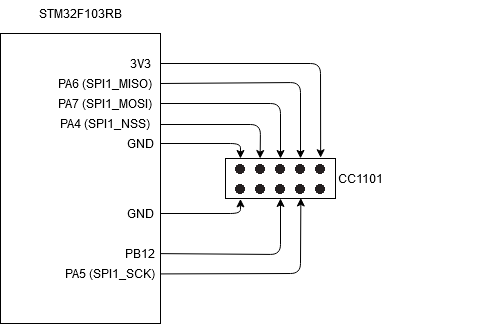

The diagram above was exported from draw.io. Its source (the exported page's mxGraphModel, read from the mxfile embedded in the PNG):
<mxGraphModel dx="677" dy="363" grid="1" gridSize="10" guides="1" tooltips="1" connect="1" arrows="1" fold="1" page="1" pageScale="1" pageWidth="850" pageHeight="1100" math="0" shadow="0">
  <root>
    <mxCell id="0" />
    <mxCell id="1" parent="0" />
    <mxCell id="6G38Z2856f_yiEu6_pl8-1" value="" style="rounded=0;whiteSpace=wrap;html=1;" vertex="1" parent="1">
      <mxGeometry x="120" y="200" width="160" height="200" as="geometry" />
    </mxCell>
    <mxCell id="6G38Z2856f_yiEu6_pl8-2" value="STM32F103RB" style="text;html=1;strokeColor=none;fillColor=none;align=center;verticalAlign=middle;whiteSpace=wrap;rounded=0;" vertex="1" parent="1">
      <mxGeometry x="180" y="170" width="40" height="20" as="geometry" />
    </mxCell>
    <mxCell id="6G38Z2856f_yiEu6_pl8-3" value="" style="rounded=0;whiteSpace=wrap;html=1;" vertex="1" parent="1">
      <mxGeometry x="460" y="200" width="160" height="200" as="geometry" />
    </mxCell>
    <mxCell id="6G38Z2856f_yiEu6_pl8-4" value="QUECTEL BC92" style="text;html=1;strokeColor=none;fillColor=none;align=center;verticalAlign=middle;whiteSpace=wrap;rounded=0;" vertex="1" parent="1">
      <mxGeometry x="475" y="170" width="110" height="20" as="geometry" />
    </mxCell>
    <mxCell id="6G38Z2856f_yiEu6_pl8-5" value="" style="endArrow=classic;html=1;exitX=1;exitY=0.25;exitDx=0;exitDy=0;" edge="1" parent="1">
      <mxGeometry width="50" height="50" relative="1" as="geometry">
        <mxPoint x="280" y="335" as="sourcePoint" />
        <mxPoint x="349" y="335" as="targetPoint" />
      </mxGeometry>
    </mxCell>
    <mxCell id="6G38Z2856f_yiEu6_pl8-7" value="" style="rounded=0;whiteSpace=wrap;html=1;" vertex="1" parent="1">
      <mxGeometry x="350" y="240" width="40" height="110" as="geometry" />
    </mxCell>
    <mxCell id="6G38Z2856f_yiEu6_pl8-9" value="" style="endArrow=classic;html=1;exitX=-0.008;exitY=0.634;exitDx=0;exitDy=0;exitPerimeter=0;" edge="1" parent="1">
      <mxGeometry width="50" height="50" relative="1" as="geometry">
        <mxPoint x="349.67999999999995" y="314.74" as="sourcePoint" />
        <mxPoint x="280.0000000000001" y="315" as="targetPoint" />
      </mxGeometry>
    </mxCell>
    <mxCell id="6G38Z2856f_yiEu6_pl8-10" value="" style="endArrow=classic;html=1;exitX=1.004;exitY=0.269;exitDx=0;exitDy=0;entryX=-0.019;entryY=0.125;entryDx=0;entryDy=0;entryPerimeter=0;exitPerimeter=0;" edge="1" parent="1" source="6G38Z2856f_yiEu6_pl8-1" target="6G38Z2856f_yiEu6_pl8-7">
      <mxGeometry width="50" height="50" relative="1" as="geometry">
        <mxPoint x="280" y="250" as="sourcePoint" />
        <mxPoint x="340.0000000000001" y="250" as="targetPoint" />
      </mxGeometry>
    </mxCell>
    <mxCell id="6G38Z2856f_yiEu6_pl8-11" value="" style="endArrow=classic;html=1;exitX=1;exitY=0.25;exitDx=0;exitDy=0;entryX=-0.031;entryY=0.268;entryDx=0;entryDy=0;entryPerimeter=0;" edge="1" parent="1">
      <mxGeometry width="50" height="50" relative="1" as="geometry">
        <mxPoint x="280" y="275" as="sourcePoint" />
        <mxPoint x="348.76" y="274.48" as="targetPoint" />
      </mxGeometry>
    </mxCell>
    <mxCell id="6G38Z2856f_yiEu6_pl8-12" value="" style="endArrow=classic;html=1;exitX=1;exitY=0.25;exitDx=0;exitDy=0;entryX=0.004;entryY=0.45;entryDx=0;entryDy=0;entryPerimeter=0;" edge="1" parent="1">
      <mxGeometry width="50" height="50" relative="1" as="geometry">
        <mxPoint x="280" y="294.76" as="sourcePoint" />
        <mxPoint x="350.15999999999997" y="294.5" as="targetPoint" />
      </mxGeometry>
    </mxCell>
    <mxCell id="6G38Z2856f_yiEu6_pl8-13" value="JUMPERS" style="text;html=1;strokeColor=none;fillColor=none;align=center;verticalAlign=middle;whiteSpace=wrap;rounded=0;" vertex="1" parent="1">
      <mxGeometry x="350" y="220" width="40" height="20" as="geometry" />
    </mxCell>
    <mxCell id="6G38Z2856f_yiEu6_pl8-14" value="" style="endArrow=classic;html=1;" edge="1" parent="1">
      <mxGeometry width="50" height="50" relative="1" as="geometry">
        <mxPoint x="390" y="254" as="sourcePoint" />
        <mxPoint x="460.0000000000001" y="254" as="targetPoint" />
      </mxGeometry>
    </mxCell>
    <mxCell id="6G38Z2856f_yiEu6_pl8-15" value="" style="endArrow=classic;html=1;exitX=1;exitY=0.25;exitDx=0;exitDy=0;entryX=-0.005;entryY=0.349;entryDx=0;entryDy=0;entryPerimeter=0;" edge="1" parent="1">
      <mxGeometry width="50" height="50" relative="1" as="geometry">
        <mxPoint x="390" y="275" as="sourcePoint" />
        <mxPoint x="459.19999999999993" y="274.79999999999995" as="targetPoint" />
      </mxGeometry>
    </mxCell>
    <mxCell id="6G38Z2856f_yiEu6_pl8-16" value="" style="endArrow=classic;html=1;exitX=1;exitY=0.25;exitDx=0;exitDy=0;entryX=-0.009;entryY=0.448;entryDx=0;entryDy=0;entryPerimeter=0;" edge="1" parent="1">
      <mxGeometry width="50" height="50" relative="1" as="geometry">
        <mxPoint x="390" y="294.76" as="sourcePoint" />
        <mxPoint x="458.55999999999995" y="294.59999999999997" as="targetPoint" />
      </mxGeometry>
    </mxCell>
    <mxCell id="6G38Z2856f_yiEu6_pl8-17" value="" style="endArrow=classic;html=1;exitX=0.998;exitY=0.862;exitDx=0;exitDy=0;entryX=-0.003;entryY=0.677;entryDx=0;entryDy=0;entryPerimeter=0;exitPerimeter=0;" edge="1" parent="1" source="6G38Z2856f_yiEu6_pl8-7" target="6G38Z2856f_yiEu6_pl8-3">
      <mxGeometry width="50" height="50" relative="1" as="geometry">
        <mxPoint x="390" y="330" as="sourcePoint" />
        <mxPoint x="450" y="330" as="targetPoint" />
      </mxGeometry>
    </mxCell>
    <mxCell id="6G38Z2856f_yiEu6_pl8-18" value="" style="endArrow=classic;html=1;exitX=-0.006;exitY=0.55;exitDx=0;exitDy=0;exitPerimeter=0;" edge="1" parent="1">
      <mxGeometry width="50" height="50" relative="1" as="geometry">
        <mxPoint x="459.03999999999996" y="315" as="sourcePoint" />
        <mxPoint x="390.0000000000001" y="315" as="targetPoint" />
      </mxGeometry>
    </mxCell>
    <mxCell id="6G38Z2856f_yiEu6_pl8-20" value="" style="shape=image;html=1;verticalAlign=top;verticalLabelPosition=bottom;labelBackgroundColor=#ffffff;imageAspect=0;aspect=fixed;image=https://cdn2.iconfinder.com/data/icons/pinpoint-interface/48/dot-2-128.png" vertex="1" parent="1">
      <mxGeometry x="355" y="250" width="10" height="10" as="geometry" />
    </mxCell>
    <mxCell id="6G38Z2856f_yiEu6_pl8-21" value="" style="shape=image;html=1;verticalAlign=top;verticalLabelPosition=bottom;labelBackgroundColor=#ffffff;imageAspect=0;aspect=fixed;image=https://cdn2.iconfinder.com/data/icons/pinpoint-interface/48/dot-2-128.png" vertex="1" parent="1">
      <mxGeometry x="355" y="270" width="10" height="10" as="geometry" />
    </mxCell>
    <mxCell id="6G38Z2856f_yiEu6_pl8-22" value="" style="shape=image;html=1;verticalAlign=top;verticalLabelPosition=bottom;labelBackgroundColor=#ffffff;imageAspect=0;aspect=fixed;image=https://cdn2.iconfinder.com/data/icons/pinpoint-interface/48/dot-2-128.png" vertex="1" parent="1">
      <mxGeometry x="355" y="290" width="10" height="10" as="geometry" />
    </mxCell>
    <mxCell id="6G38Z2856f_yiEu6_pl8-23" value="" style="shape=image;html=1;verticalAlign=top;verticalLabelPosition=bottom;labelBackgroundColor=#ffffff;imageAspect=0;aspect=fixed;image=https://cdn2.iconfinder.com/data/icons/pinpoint-interface/48/dot-2-128.png" vertex="1" parent="1">
      <mxGeometry x="355" y="310" width="10" height="10" as="geometry" />
    </mxCell>
    <mxCell id="6G38Z2856f_yiEu6_pl8-24" value="" style="shape=image;html=1;verticalAlign=top;verticalLabelPosition=bottom;labelBackgroundColor=#ffffff;imageAspect=0;aspect=fixed;image=https://cdn2.iconfinder.com/data/icons/pinpoint-interface/48/dot-2-128.png" vertex="1" parent="1">
      <mxGeometry x="355" y="330" width="10" height="10" as="geometry" />
    </mxCell>
    <mxCell id="6G38Z2856f_yiEu6_pl8-25" value="" style="shape=image;html=1;verticalAlign=top;verticalLabelPosition=bottom;labelBackgroundColor=#ffffff;imageAspect=0;aspect=fixed;image=https://cdn2.iconfinder.com/data/icons/pinpoint-interface/48/dot-2-128.png" vertex="1" parent="1">
      <mxGeometry x="375" y="250" width="10" height="10" as="geometry" />
    </mxCell>
    <mxCell id="6G38Z2856f_yiEu6_pl8-26" value="" style="shape=image;html=1;verticalAlign=top;verticalLabelPosition=bottom;labelBackgroundColor=#ffffff;imageAspect=0;aspect=fixed;image=https://cdn2.iconfinder.com/data/icons/pinpoint-interface/48/dot-2-128.png" vertex="1" parent="1">
      <mxGeometry x="375" y="270" width="10" height="10" as="geometry" />
    </mxCell>
    <mxCell id="6G38Z2856f_yiEu6_pl8-27" value="" style="shape=image;html=1;verticalAlign=top;verticalLabelPosition=bottom;labelBackgroundColor=#ffffff;imageAspect=0;aspect=fixed;image=https://cdn2.iconfinder.com/data/icons/pinpoint-interface/48/dot-2-128.png" vertex="1" parent="1">
      <mxGeometry x="375" y="290" width="10" height="10" as="geometry" />
    </mxCell>
    <mxCell id="6G38Z2856f_yiEu6_pl8-28" value="" style="shape=image;html=1;verticalAlign=top;verticalLabelPosition=bottom;labelBackgroundColor=#ffffff;imageAspect=0;aspect=fixed;image=https://cdn2.iconfinder.com/data/icons/pinpoint-interface/48/dot-2-128.png" vertex="1" parent="1">
      <mxGeometry x="375" y="310" width="10" height="10" as="geometry" />
    </mxCell>
    <mxCell id="6G38Z2856f_yiEu6_pl8-29" value="" style="shape=image;html=1;verticalAlign=top;verticalLabelPosition=bottom;labelBackgroundColor=#ffffff;imageAspect=0;aspect=fixed;image=https://cdn2.iconfinder.com/data/icons/pinpoint-interface/48/dot-2-128.png" vertex="1" parent="1">
      <mxGeometry x="375" y="330" width="10" height="10" as="geometry" />
    </mxCell>
    <mxCell id="6G38Z2856f_yiEu6_pl8-37" value="PC4" style="text;html=1;strokeColor=none;fillColor=none;align=center;verticalAlign=middle;whiteSpace=wrap;rounded=0;" vertex="1" parent="1">
      <mxGeometry x="230" y="245" width="40" height="20" as="geometry" />
    </mxCell>
    <mxCell id="6G38Z2856f_yiEu6_pl8-38" value="PC5" style="text;html=1;strokeColor=none;fillColor=none;align=center;verticalAlign=middle;whiteSpace=wrap;rounded=0;" vertex="1" parent="1">
      <mxGeometry x="230" y="265" width="40" height="20" as="geometry" />
    </mxCell>
    <mxCell id="6G38Z2856f_yiEu6_pl8-39" value="PB1" style="text;html=1;strokeColor=none;fillColor=none;align=center;verticalAlign=middle;whiteSpace=wrap;rounded=0;" vertex="1" parent="1">
      <mxGeometry x="230" y="285" width="40" height="20" as="geometry" />
    </mxCell>
    <mxCell id="6G38Z2856f_yiEu6_pl8-40" value="USART1_RX (PB11)" style="text;html=1;strokeColor=none;fillColor=none;align=center;verticalAlign=middle;whiteSpace=wrap;rounded=0;" vertex="1" parent="1">
      <mxGeometry x="150" y="305" width="120" height="20" as="geometry" />
    </mxCell>
    <mxCell id="6G38Z2856f_yiEu6_pl8-41" value="USART1_TX (PB10)" style="text;html=1;strokeColor=none;fillColor=none;align=center;verticalAlign=middle;whiteSpace=wrap;rounded=0;" vertex="1" parent="1">
      <mxGeometry x="150" y="325" width="120" height="20" as="geometry" />
    </mxCell>
    <mxCell id="6G38Z2856f_yiEu6_pl8-42" value="PSM_EINT" style="text;html=1;strokeColor=none;fillColor=none;align=center;verticalAlign=middle;whiteSpace=wrap;rounded=0;" vertex="1" parent="1">
      <mxGeometry x="475" y="245" width="40" height="20" as="geometry" />
    </mxCell>
    <mxCell id="6G38Z2856f_yiEu6_pl8-43" value="PWRKEY" style="text;html=1;strokeColor=none;fillColor=none;align=center;verticalAlign=middle;whiteSpace=wrap;rounded=0;" vertex="1" parent="1">
      <mxGeometry x="475" y="265" width="40" height="20" as="geometry" />
    </mxCell>
    <mxCell id="6G38Z2856f_yiEu6_pl8-44" value="RESET" style="text;html=1;strokeColor=none;fillColor=none;align=center;verticalAlign=middle;whiteSpace=wrap;rounded=0;" vertex="1" parent="1">
      <mxGeometry x="475" y="285" width="40" height="20" as="geometry" />
    </mxCell>
    <mxCell id="6G38Z2856f_yiEu6_pl8-45" value="TXD" style="text;html=1;strokeColor=none;fillColor=none;align=center;verticalAlign=middle;whiteSpace=wrap;rounded=0;" vertex="1" parent="1">
      <mxGeometry x="475" y="305" width="40" height="20" as="geometry" />
    </mxCell>
    <mxCell id="6G38Z2856f_yiEu6_pl8-46" value="RXD" style="text;html=1;strokeColor=none;fillColor=none;align=center;verticalAlign=middle;whiteSpace=wrap;rounded=0;" vertex="1" parent="1">
      <mxGeometry x="475" y="325" width="40" height="20" as="geometry" />
    </mxCell>
    <mxCell id="6G38Z2856f_yiEu6_pl8-49" value="" style="rounded=0;whiteSpace=wrap;html=1;" vertex="1" parent="1">
      <mxGeometry x="120" y="520" width="160" height="290" as="geometry" />
    </mxCell>
    <mxCell id="6G38Z2856f_yiEu6_pl8-50" value="STM32F103RB" style="text;html=1;strokeColor=none;fillColor=none;align=center;verticalAlign=middle;whiteSpace=wrap;rounded=0;" vertex="1" parent="1">
      <mxGeometry x="180" y="490" width="40" height="20" as="geometry" />
    </mxCell>
    <mxCell id="6G38Z2856f_yiEu6_pl8-51" value="3V3" style="text;html=1;strokeColor=none;fillColor=none;align=center;verticalAlign=middle;whiteSpace=wrap;rounded=0;" vertex="1" parent="1">
      <mxGeometry x="240" y="540" width="40" height="20" as="geometry" />
    </mxCell>
    <mxCell id="6G38Z2856f_yiEu6_pl8-68" value="" style="group;rotation=-90;" vertex="1" connectable="0" parent="1">
      <mxGeometry x="380" y="610" width="40" height="110" as="geometry" />
    </mxCell>
    <mxCell id="6G38Z2856f_yiEu6_pl8-56" value="" style="rounded=0;whiteSpace=wrap;html=1;rotation=-90;" vertex="1" parent="6G38Z2856f_yiEu6_pl8-68">
      <mxGeometry width="40" height="110" as="geometry" />
    </mxCell>
    <mxCell id="6G38Z2856f_yiEu6_pl8-58" value="" style="shape=image;html=1;verticalAlign=top;verticalLabelPosition=bottom;labelBackgroundColor=#ffffff;imageAspect=0;aspect=fixed;image=https://cdn2.iconfinder.com/data/icons/pinpoint-interface/48/dot-2-128.png;rotation=-90;" vertex="1" parent="6G38Z2856f_yiEu6_pl8-68">
      <mxGeometry x="-25" y="60" width="10" height="10" as="geometry" />
    </mxCell>
    <mxCell id="6G38Z2856f_yiEu6_pl8-59" value="" style="shape=image;html=1;verticalAlign=top;verticalLabelPosition=bottom;labelBackgroundColor=#ffffff;imageAspect=0;aspect=fixed;image=https://cdn2.iconfinder.com/data/icons/pinpoint-interface/48/dot-2-128.png;rotation=-90;" vertex="1" parent="6G38Z2856f_yiEu6_pl8-68">
      <mxGeometry x="-5" y="60" width="10" height="10" as="geometry" />
    </mxCell>
    <mxCell id="6G38Z2856f_yiEu6_pl8-60" value="" style="shape=image;html=1;verticalAlign=top;verticalLabelPosition=bottom;labelBackgroundColor=#ffffff;imageAspect=0;aspect=fixed;image=https://cdn2.iconfinder.com/data/icons/pinpoint-interface/48/dot-2-128.png;rotation=-90;" vertex="1" parent="6G38Z2856f_yiEu6_pl8-68">
      <mxGeometry x="15" y="60" width="10" height="10" as="geometry" />
    </mxCell>
    <mxCell id="6G38Z2856f_yiEu6_pl8-61" value="" style="shape=image;html=1;verticalAlign=top;verticalLabelPosition=bottom;labelBackgroundColor=#ffffff;imageAspect=0;aspect=fixed;image=https://cdn2.iconfinder.com/data/icons/pinpoint-interface/48/dot-2-128.png;rotation=-90;" vertex="1" parent="6G38Z2856f_yiEu6_pl8-68">
      <mxGeometry x="35" y="60" width="10" height="10" as="geometry" />
    </mxCell>
    <mxCell id="6G38Z2856f_yiEu6_pl8-62" value="" style="shape=image;html=1;verticalAlign=top;verticalLabelPosition=bottom;labelBackgroundColor=#ffffff;imageAspect=0;aspect=fixed;image=https://cdn2.iconfinder.com/data/icons/pinpoint-interface/48/dot-2-128.png;rotation=-90;" vertex="1" parent="6G38Z2856f_yiEu6_pl8-68">
      <mxGeometry x="55" y="60" width="10" height="10" as="geometry" />
    </mxCell>
    <mxCell id="6G38Z2856f_yiEu6_pl8-63" value="" style="shape=image;html=1;verticalAlign=top;verticalLabelPosition=bottom;labelBackgroundColor=#ffffff;imageAspect=0;aspect=fixed;image=https://cdn2.iconfinder.com/data/icons/pinpoint-interface/48/dot-2-128.png;rotation=-90;" vertex="1" parent="6G38Z2856f_yiEu6_pl8-68">
      <mxGeometry x="-25" y="40" width="10" height="10" as="geometry" />
    </mxCell>
    <mxCell id="6G38Z2856f_yiEu6_pl8-64" value="" style="shape=image;html=1;verticalAlign=top;verticalLabelPosition=bottom;labelBackgroundColor=#ffffff;imageAspect=0;aspect=fixed;image=https://cdn2.iconfinder.com/data/icons/pinpoint-interface/48/dot-2-128.png;rotation=-90;" vertex="1" parent="6G38Z2856f_yiEu6_pl8-68">
      <mxGeometry x="-5" y="40" width="10" height="10" as="geometry" />
    </mxCell>
    <mxCell id="6G38Z2856f_yiEu6_pl8-65" value="" style="shape=image;html=1;verticalAlign=top;verticalLabelPosition=bottom;labelBackgroundColor=#ffffff;imageAspect=0;aspect=fixed;image=https://cdn2.iconfinder.com/data/icons/pinpoint-interface/48/dot-2-128.png;rotation=-90;" vertex="1" parent="6G38Z2856f_yiEu6_pl8-68">
      <mxGeometry x="15" y="40" width="10" height="10" as="geometry" />
    </mxCell>
    <mxCell id="6G38Z2856f_yiEu6_pl8-66" value="" style="shape=image;html=1;verticalAlign=top;verticalLabelPosition=bottom;labelBackgroundColor=#ffffff;imageAspect=0;aspect=fixed;image=https://cdn2.iconfinder.com/data/icons/pinpoint-interface/48/dot-2-128.png;rotation=-90;" vertex="1" parent="6G38Z2856f_yiEu6_pl8-68">
      <mxGeometry x="35" y="40" width="10" height="10" as="geometry" />
    </mxCell>
    <mxCell id="6G38Z2856f_yiEu6_pl8-67" value="" style="shape=image;html=1;verticalAlign=top;verticalLabelPosition=bottom;labelBackgroundColor=#ffffff;imageAspect=0;aspect=fixed;image=https://cdn2.iconfinder.com/data/icons/pinpoint-interface/48/dot-2-128.png;rotation=-90;" vertex="1" parent="6G38Z2856f_yiEu6_pl8-68">
      <mxGeometry x="55" y="40" width="10" height="10" as="geometry" />
    </mxCell>
    <mxCell id="6G38Z2856f_yiEu6_pl8-69" value="" style="endArrow=classic;html=1;entryX=1;entryY=0.136;entryDx=0;entryDy=0;entryPerimeter=0;exitX=1;exitY=0.5;exitDx=0;exitDy=0;" edge="1" parent="1" source="6G38Z2856f_yiEu6_pl8-100" target="6G38Z2856f_yiEu6_pl8-56">
      <mxGeometry width="50" height="50" relative="1" as="geometry">
        <mxPoint x="280" y="605" as="sourcePoint" />
        <mxPoint x="410" y="540" as="targetPoint" />
        <Array as="points">
          <mxPoint x="360" y="630" />
        </Array>
      </mxGeometry>
    </mxCell>
    <mxCell id="6G38Z2856f_yiEu6_pl8-70" value="" style="endArrow=classic;html=1;entryX=0.999;entryY=0.315;entryDx=0;entryDy=0;entryPerimeter=0;" edge="1" parent="1" target="6G38Z2856f_yiEu6_pl8-56">
      <mxGeometry width="50" height="50" relative="1" as="geometry">
        <mxPoint x="280" y="611" as="sourcePoint" />
        <mxPoint x="379.99999999999994" y="625" as="targetPoint" />
        <Array as="points">
          <mxPoint x="380" y="611" />
        </Array>
      </mxGeometry>
    </mxCell>
    <mxCell id="6G38Z2856f_yiEu6_pl8-71" value="" style="endArrow=classic;html=1;entryX=1;entryY=0.5;entryDx=0;entryDy=0;exitX=1;exitY=0.5;exitDx=0;exitDy=0;" edge="1" parent="1" source="6G38Z2856f_yiEu6_pl8-98" target="6G38Z2856f_yiEu6_pl8-56">
      <mxGeometry width="50" height="50" relative="1" as="geometry">
        <mxPoint x="399.97999999999996" y="590" as="sourcePoint" />
        <mxPoint x="399.94" y="625" as="targetPoint" />
        <Array as="points">
          <mxPoint x="400" y="590" />
        </Array>
      </mxGeometry>
    </mxCell>
    <mxCell id="6G38Z2856f_yiEu6_pl8-72" value="" style="endArrow=classic;html=1;entryX=1.002;entryY=0.682;entryDx=0;entryDy=0;entryPerimeter=0;exitX=1;exitY=0.5;exitDx=0;exitDy=0;" edge="1" parent="1" source="6G38Z2856f_yiEu6_pl8-97" target="6G38Z2856f_yiEu6_pl8-56">
      <mxGeometry width="50" height="50" relative="1" as="geometry">
        <mxPoint x="420" y="580" as="sourcePoint" />
        <mxPoint x="420.00000000000006" y="625" as="targetPoint" />
        <Array as="points">
          <mxPoint x="420" y="569" />
        </Array>
      </mxGeometry>
    </mxCell>
    <mxCell id="6G38Z2856f_yiEu6_pl8-73" value="" style="endArrow=classic;html=1;entryX=1.019;entryY=0.865;entryDx=0;entryDy=0;entryPerimeter=0;" edge="1" parent="1" target="6G38Z2856f_yiEu6_pl8-56">
      <mxGeometry width="50" height="50" relative="1" as="geometry">
        <mxPoint x="280" y="550" as="sourcePoint" />
        <mxPoint x="440" y="625" as="targetPoint" />
        <Array as="points">
          <mxPoint x="440" y="550" />
        </Array>
      </mxGeometry>
    </mxCell>
    <mxCell id="6G38Z2856f_yiEu6_pl8-97" value="PA6 (SPI1_MISO)" style="text;html=1;strokeColor=none;fillColor=none;align=center;verticalAlign=middle;whiteSpace=wrap;rounded=0;" vertex="1" parent="1">
      <mxGeometry x="170" y="560" width="110" height="20" as="geometry" />
    </mxCell>
    <mxCell id="6G38Z2856f_yiEu6_pl8-98" value="PA7 (SPI1_MOSI)" style="text;html=1;strokeColor=none;fillColor=none;align=center;verticalAlign=middle;whiteSpace=wrap;rounded=0;" vertex="1" parent="1">
      <mxGeometry x="170" y="580" width="110" height="20" as="geometry" />
    </mxCell>
    <mxCell id="6G38Z2856f_yiEu6_pl8-99" value="PA4 (SPI1_NSS)" style="text;html=1;strokeColor=none;fillColor=none;align=center;verticalAlign=middle;whiteSpace=wrap;rounded=0;" vertex="1" parent="1">
      <mxGeometry x="170" y="600" width="110" height="20" as="geometry" />
    </mxCell>
    <mxCell id="6G38Z2856f_yiEu6_pl8-100" value="GND" style="text;html=1;strokeColor=none;fillColor=none;align=center;verticalAlign=middle;whiteSpace=wrap;rounded=0;" vertex="1" parent="1">
      <mxGeometry x="240" y="620" width="40" height="20" as="geometry" />
    </mxCell>
    <mxCell id="6G38Z2856f_yiEu6_pl8-101" value="" style="endArrow=classic;html=1;entryX=-0.01;entryY=0.136;entryDx=0;entryDy=0;entryPerimeter=0;exitX=1;exitY=0.5;exitDx=0;exitDy=0;" edge="1" parent="1" source="6G38Z2856f_yiEu6_pl8-107" target="6G38Z2856f_yiEu6_pl8-56">
      <mxGeometry width="50" height="50" relative="1" as="geometry">
        <mxPoint x="290" y="710" as="sourcePoint" />
        <mxPoint x="340" y="660" as="targetPoint" />
        <Array as="points">
          <mxPoint x="360" y="700" />
        </Array>
      </mxGeometry>
    </mxCell>
    <mxCell id="6G38Z2856f_yiEu6_pl8-103" value="" style="endArrow=classic;html=1;entryX=0;entryY=0.5;entryDx=0;entryDy=0;exitX=1;exitY=0.759;exitDx=0;exitDy=0;exitPerimeter=0;" edge="1" parent="1" source="6G38Z2856f_yiEu6_pl8-49" target="6G38Z2856f_yiEu6_pl8-56">
      <mxGeometry width="50" height="50" relative="1" as="geometry">
        <mxPoint x="290" y="740" as="sourcePoint" />
        <mxPoint x="400.0499999999998" y="710" as="targetPoint" />
        <Array as="points">
          <mxPoint x="400" y="741" />
        </Array>
      </mxGeometry>
    </mxCell>
    <mxCell id="6G38Z2856f_yiEu6_pl8-104" value="" style="endArrow=classic;html=1;entryX=0.013;entryY=0.685;entryDx=0;entryDy=0;entryPerimeter=0;exitX=1.003;exitY=0.829;exitDx=0;exitDy=0;exitPerimeter=0;" edge="1" parent="1" source="6G38Z2856f_yiEu6_pl8-49" target="6G38Z2856f_yiEu6_pl8-56">
      <mxGeometry width="50" height="50" relative="1" as="geometry">
        <mxPoint x="290" y="760" as="sourcePoint" />
        <mxPoint x="420" y="700" as="targetPoint" />
        <Array as="points">
          <mxPoint x="419.96" y="760" />
        </Array>
      </mxGeometry>
    </mxCell>
    <mxCell id="6G38Z2856f_yiEu6_pl8-107" value="GND" style="text;html=1;strokeColor=none;fillColor=none;align=center;verticalAlign=middle;whiteSpace=wrap;rounded=0;" vertex="1" parent="1">
      <mxGeometry x="240" y="690" width="40" height="20" as="geometry" />
    </mxCell>
    <mxCell id="6G38Z2856f_yiEu6_pl8-109" value="PB12" style="text;html=1;strokeColor=none;fillColor=none;align=center;verticalAlign=middle;whiteSpace=wrap;rounded=0;" vertex="1" parent="1">
      <mxGeometry x="240" y="730" width="40" height="20" as="geometry" />
    </mxCell>
    <mxCell id="6G38Z2856f_yiEu6_pl8-110" value="PA5 (SPI1_SCK)" style="text;html=1;strokeColor=none;fillColor=none;align=center;verticalAlign=middle;whiteSpace=wrap;rounded=0;" vertex="1" parent="1">
      <mxGeometry x="180" y="750" width="100" height="20" as="geometry" />
    </mxCell>
    <mxCell id="6G38Z2856f_yiEu6_pl8-113" value="CC1101" style="text;html=1;strokeColor=none;fillColor=none;align=center;verticalAlign=middle;whiteSpace=wrap;rounded=0;" vertex="1" parent="1">
      <mxGeometry x="460" y="655" width="40" height="20" as="geometry" />
    </mxCell>
  </root>
</mxGraphModel>